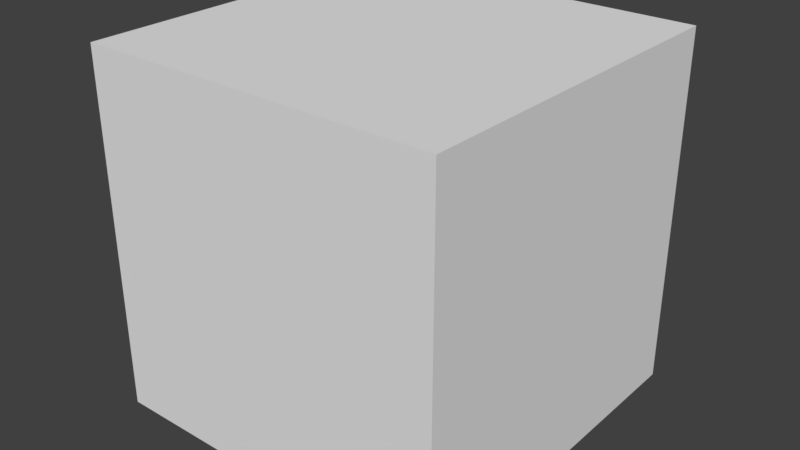 # Source: testcube.blend  (saved by Blender 2.79.0; exported with 4.5.12 LTS)
import bpy
from mathutils import Matrix  # noqa: F401  (used for matrix-valued properties, if any)

bpy.ops.wm.read_factory_settings(use_empty=True)
scene = bpy.context.scene
scene.name = 'Scene'

# ---- collections
col_collection_1 = bpy.data.collections.new('Collection 1'); scene.collection.children.link(col_collection_1)

# ---- materials (node trees are filled in below, after node groups)
mat_material = bpy.data.materials.new('Material')
mat_material.alpha_threshold = 0.0
mat_material.use_transparent_shadow = False
mat_material.roughness = 0.5
mat_material.line_color = (0.0, 0.0, 0.0, 1.0)

# ---- material node trees

# ---- world
world_world = bpy.data.worlds.new('World'); scene.world = world_world
world_world.color = (0.05088, 0.05088, 0.05088)
world_world.use_sun_shadow = False
world_world.sun_shadow_jitter_overblur = 0.0
world_world.cycles.sampling_method = 'MANUAL'

# ---- meshes
me_cube = bpy.data.meshes.new('Cube')
me_cube.from_pydata([(1.0, 1.0, -1.0), (1.0, -1.0, -1.0), (-1.0, -1.0, -1.0), (-1.0, 1.0, -1.0), (1.0, 1.0, 1.0), (1.0, -1.0, 1.0), (-1.0, -1.0, 1.0), (-1.0, 1.0, 1.0)], [], [(0, 1, 2, 3), (4, 7, 6, 5), (0, 4, 5, 1), (1, 5, 6, 2), (2, 6, 7, 3), (4, 0, 3, 7)])
me_cube.materials.append(mat_material)
me_cube.use_remesh_preserve_volume = False
me_cube.use_remesh_preserve_attributes = False
me_cube.use_mirror_vertex_groups = False
me_cube.update()

# ---- objects
ob_cube = bpy.data.objects.new('Cube', me_cube)

# ---- transforms, parenting, visibility, modifiers, constraints
ob_cube.location = (0.0, 0.0, 0.0)
ob_cube.lock_rotations_4d = False
ob_cube.empty_display_type = 'ARROWS'
ob_cube.lineart.crease_threshold = 0.0

# ---- collection membership
col_collection_1.objects.link(ob_cube)

# ---- scene / render settings (as saved in the file)
scene.frame_start = 1; scene.frame_end = 250; scene.frame_set(1)
scene.render.engine = 'BLENDER_EEVEE_NEXT'
scene.render.resolution_percentage = 50
scene.render.dither_intensity = 0.0
scene.cycles.use_denoising = False
scene.cycles.samples = 128
scene.cycles.sampling_pattern = 'TABULATED_SOBOL'
scene.cycles.use_adaptive_sampling = False
scene.cycles.use_light_tree = False
scene.cycles.blur_glossy = 0.0
scene.cycles.sample_clamp_indirect = 0.0
scene.view_settings.view_transform = 'Standard'
bpy.context.view_layer.update()

# ---- added for rendering (the .blend has no active camera and no usable light): camera, sun
cam_auto = bpy.data.cameras.new('AutoCamera')
cam_auto.lens = 50.0
cam_auto.sensor_width = 36.0
cam_auto.clip_end = 1000.0
ob_auto_camera = bpy.data.objects.new('AutoCamera', cam_auto)
scene.collection.objects.link(ob_auto_camera)
ob_auto_camera.location = (3.20507, -3.84609, 2.56406)
ob_auto_camera.rotation_euler = (1.09748, -7.21219e-08, 0.694738)
scene.camera = ob_auto_camera
light_auto_sun = bpy.data.lights.new('AutoSun', 'SUN')
light_auto_sun.energy = 3.0
light_auto_sun.angle = 0.0523599
ob_auto_sun = bpy.data.objects.new('AutoSun', light_auto_sun)
scene.collection.objects.link(ob_auto_sun)
ob_auto_sun.rotation_euler = (0.872665, 0.174533, 0.523599)
bpy.context.view_layer.update()

